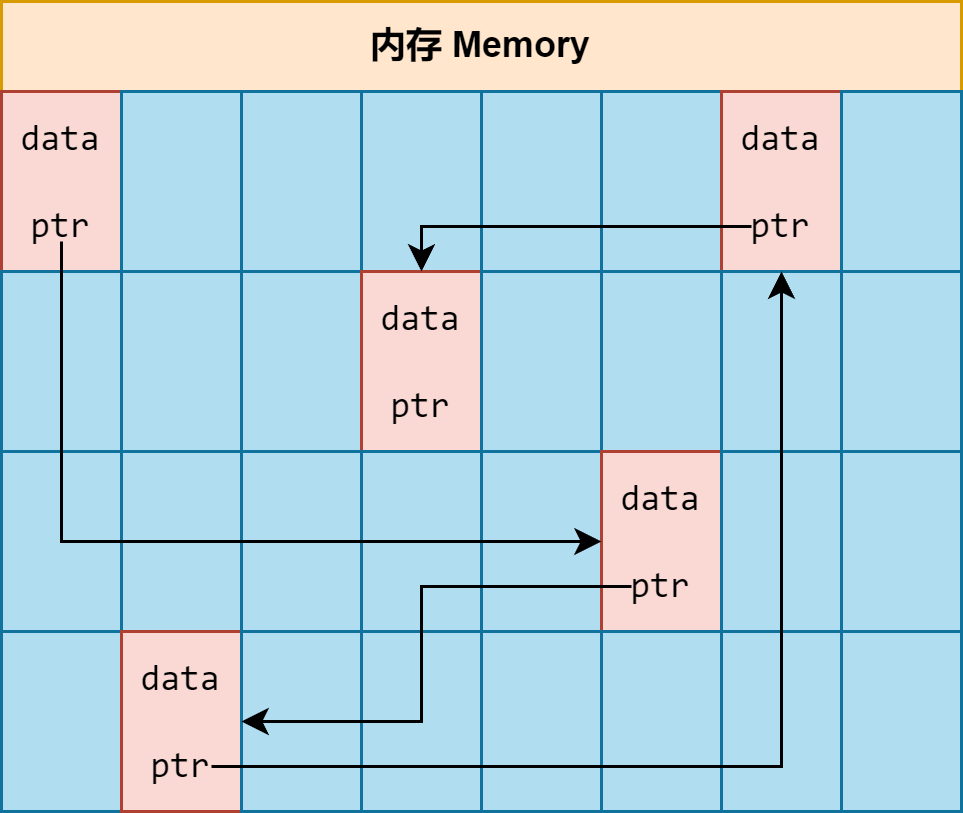

The diagram above was exported from draw.io. Its source (the exported page's mxGraphModel, read from the mxfile embedded in the PNG):
<mxGraphModel dx="977" dy="671" grid="1" gridSize="10" guides="1" tooltips="1" connect="1" arrows="1" fold="1" page="1" pageScale="1" pageWidth="850" pageHeight="1100" math="0" shadow="0">
  <root>
    <mxCell id="0" />
    <mxCell id="1" parent="0" />
    <mxCell id="Rr48j6R8bM0mg8fOzwoo-1" value="内存 Memory" style="swimlane;whiteSpace=wrap;html=1;startSize=30;fillColor=#ffe6cc;strokeColor=#d79b00;" parent="1" vertex="1">
      <mxGeometry x="240" y="150" width="320" height="270" as="geometry" />
    </mxCell>
    <mxCell id="Oefb0ky4CalMtcR2rLV9-1" value="data&lt;br&gt;&lt;br&gt;ptr" style="rounded=0;whiteSpace=wrap;html=1;fillColor=#fad9d5;strokeColor=#ae4132;fontFamily=consolas;" parent="Rr48j6R8bM0mg8fOzwoo-1" vertex="1">
      <mxGeometry y="30" width="40" height="60" as="geometry" />
    </mxCell>
    <mxCell id="Oefb0ky4CalMtcR2rLV9-2" value="" style="rounded=0;whiteSpace=wrap;html=1;fontFamily=consolas;fillColor=#b1ddf0;strokeColor=#10739e;" parent="Rr48j6R8bM0mg8fOzwoo-1" vertex="1">
      <mxGeometry x="40" y="30" width="40" height="60" as="geometry" />
    </mxCell>
    <mxCell id="Oefb0ky4CalMtcR2rLV9-3" value="" style="rounded=0;whiteSpace=wrap;html=1;fontFamily=consolas;fillColor=#b1ddf0;strokeColor=#10739e;" parent="Rr48j6R8bM0mg8fOzwoo-1" vertex="1">
      <mxGeometry x="80" y="30" width="40" height="60" as="geometry" />
    </mxCell>
    <mxCell id="Oefb0ky4CalMtcR2rLV9-4" value="" style="rounded=0;whiteSpace=wrap;html=1;fontFamily=consolas;fillColor=#b1ddf0;strokeColor=#10739e;" parent="Rr48j6R8bM0mg8fOzwoo-1" vertex="1">
      <mxGeometry x="120" y="30" width="40" height="60" as="geometry" />
    </mxCell>
    <mxCell id="Oefb0ky4CalMtcR2rLV9-5" value="" style="rounded=0;whiteSpace=wrap;html=1;fontFamily=consolas;fillColor=#b1ddf0;strokeColor=#10739e;" parent="Rr48j6R8bM0mg8fOzwoo-1" vertex="1">
      <mxGeometry x="160" y="30" width="40" height="60" as="geometry" />
    </mxCell>
    <mxCell id="Oefb0ky4CalMtcR2rLV9-6" value="" style="rounded=0;whiteSpace=wrap;html=1;fontFamily=consolas;fillColor=#b1ddf0;strokeColor=#10739e;" parent="Rr48j6R8bM0mg8fOzwoo-1" vertex="1">
      <mxGeometry x="200" y="30" width="40" height="60" as="geometry" />
    </mxCell>
    <mxCell id="Oefb0ky4CalMtcR2rLV9-7" value="data&lt;br&gt;&lt;br&gt;ptr" style="rounded=0;whiteSpace=wrap;html=1;fontFamily=consolas;fillColor=#fad9d5;strokeColor=#ae4132;" parent="Rr48j6R8bM0mg8fOzwoo-1" vertex="1">
      <mxGeometry x="240" y="30" width="40" height="60" as="geometry" />
    </mxCell>
    <mxCell id="Oefb0ky4CalMtcR2rLV9-8" value="" style="rounded=0;whiteSpace=wrap;html=1;fontFamily=consolas;fillColor=#b1ddf0;strokeColor=#10739e;" parent="Rr48j6R8bM0mg8fOzwoo-1" vertex="1">
      <mxGeometry x="280" y="30" width="40" height="60" as="geometry" />
    </mxCell>
    <mxCell id="Oefb0ky4CalMtcR2rLV9-9" value="" style="rounded=0;whiteSpace=wrap;html=1;fontFamily=consolas;fillColor=#b1ddf0;strokeColor=#10739e;" parent="Rr48j6R8bM0mg8fOzwoo-1" vertex="1">
      <mxGeometry y="90" width="40" height="60" as="geometry" />
    </mxCell>
    <mxCell id="Oefb0ky4CalMtcR2rLV9-10" value="" style="rounded=0;whiteSpace=wrap;html=1;fontFamily=consolas;fillColor=#b1ddf0;strokeColor=#10739e;" parent="Rr48j6R8bM0mg8fOzwoo-1" vertex="1">
      <mxGeometry x="40" y="90" width="40" height="60" as="geometry" />
    </mxCell>
    <mxCell id="Oefb0ky4CalMtcR2rLV9-11" value="" style="rounded=0;whiteSpace=wrap;html=1;fontFamily=consolas;fillColor=#b1ddf0;strokeColor=#10739e;" parent="Rr48j6R8bM0mg8fOzwoo-1" vertex="1">
      <mxGeometry x="80" y="90" width="40" height="60" as="geometry" />
    </mxCell>
    <mxCell id="Oefb0ky4CalMtcR2rLV9-12" value="data&lt;br&gt;&lt;br&gt;ptr" style="rounded=0;whiteSpace=wrap;html=1;fontFamily=consolas;fillColor=#fad9d5;strokeColor=#ae4132;" parent="Rr48j6R8bM0mg8fOzwoo-1" vertex="1">
      <mxGeometry x="120" y="90" width="40" height="60" as="geometry" />
    </mxCell>
    <mxCell id="Oefb0ky4CalMtcR2rLV9-13" value="" style="rounded=0;whiteSpace=wrap;html=1;fontFamily=consolas;fillColor=#b1ddf0;strokeColor=#10739e;" parent="Rr48j6R8bM0mg8fOzwoo-1" vertex="1">
      <mxGeometry x="160" y="90" width="40" height="60" as="geometry" />
    </mxCell>
    <mxCell id="Oefb0ky4CalMtcR2rLV9-14" value="" style="rounded=0;whiteSpace=wrap;html=1;fontFamily=consolas;fillColor=#b1ddf0;strokeColor=#10739e;" parent="Rr48j6R8bM0mg8fOzwoo-1" vertex="1">
      <mxGeometry x="200" y="90" width="40" height="60" as="geometry" />
    </mxCell>
    <mxCell id="Oefb0ky4CalMtcR2rLV9-15" value="" style="rounded=0;whiteSpace=wrap;html=1;fontFamily=consolas;fillColor=#b1ddf0;strokeColor=#10739e;" parent="Rr48j6R8bM0mg8fOzwoo-1" vertex="1">
      <mxGeometry x="240" y="90" width="40" height="60" as="geometry" />
    </mxCell>
    <mxCell id="Oefb0ky4CalMtcR2rLV9-16" value="" style="rounded=0;whiteSpace=wrap;html=1;fontFamily=consolas;fillColor=#b1ddf0;strokeColor=#10739e;" parent="Rr48j6R8bM0mg8fOzwoo-1" vertex="1">
      <mxGeometry x="280" y="90" width="40" height="60" as="geometry" />
    </mxCell>
    <mxCell id="Oefb0ky4CalMtcR2rLV9-17" value="" style="rounded=0;whiteSpace=wrap;html=1;fontFamily=consolas;fillColor=#b1ddf0;strokeColor=#10739e;" parent="Rr48j6R8bM0mg8fOzwoo-1" vertex="1">
      <mxGeometry y="150" width="40" height="60" as="geometry" />
    </mxCell>
    <mxCell id="Oefb0ky4CalMtcR2rLV9-18" value="" style="rounded=0;whiteSpace=wrap;html=1;fontFamily=consolas;fillColor=#b1ddf0;strokeColor=#10739e;" parent="Rr48j6R8bM0mg8fOzwoo-1" vertex="1">
      <mxGeometry x="40" y="150" width="40" height="60" as="geometry" />
    </mxCell>
    <mxCell id="Oefb0ky4CalMtcR2rLV9-19" value="" style="rounded=0;whiteSpace=wrap;html=1;fontFamily=consolas;fillColor=#b1ddf0;strokeColor=#10739e;" parent="Rr48j6R8bM0mg8fOzwoo-1" vertex="1">
      <mxGeometry x="80" y="150" width="40" height="60" as="geometry" />
    </mxCell>
    <mxCell id="Oefb0ky4CalMtcR2rLV9-20" value="" style="rounded=0;whiteSpace=wrap;html=1;fontFamily=consolas;fillColor=#b1ddf0;strokeColor=#10739e;" parent="Rr48j6R8bM0mg8fOzwoo-1" vertex="1">
      <mxGeometry x="120" y="150" width="40" height="60" as="geometry" />
    </mxCell>
    <mxCell id="Oefb0ky4CalMtcR2rLV9-21" value="" style="rounded=0;whiteSpace=wrap;html=1;fontFamily=consolas;fillColor=#b1ddf0;strokeColor=#10739e;" parent="Rr48j6R8bM0mg8fOzwoo-1" vertex="1">
      <mxGeometry x="160" y="150" width="40" height="60" as="geometry" />
    </mxCell>
    <mxCell id="Oefb0ky4CalMtcR2rLV9-22" value="data&lt;br&gt;&lt;br&gt;ptr" style="rounded=0;whiteSpace=wrap;html=1;fontFamily=consolas;fillColor=#fad9d5;strokeColor=#ae4132;" parent="Rr48j6R8bM0mg8fOzwoo-1" vertex="1">
      <mxGeometry x="200" y="150" width="40" height="60" as="geometry" />
    </mxCell>
    <mxCell id="Oefb0ky4CalMtcR2rLV9-23" value="" style="rounded=0;whiteSpace=wrap;html=1;fontFamily=consolas;fillColor=#b1ddf0;strokeColor=#10739e;" parent="Rr48j6R8bM0mg8fOzwoo-1" vertex="1">
      <mxGeometry x="240" y="150" width="40" height="60" as="geometry" />
    </mxCell>
    <mxCell id="Oefb0ky4CalMtcR2rLV9-24" value="" style="rounded=0;whiteSpace=wrap;html=1;fontFamily=consolas;fillColor=#b1ddf0;strokeColor=#10739e;" parent="Rr48j6R8bM0mg8fOzwoo-1" vertex="1">
      <mxGeometry x="280" y="150" width="40" height="60" as="geometry" />
    </mxCell>
    <mxCell id="Oefb0ky4CalMtcR2rLV9-25" value="" style="rounded=0;whiteSpace=wrap;html=1;fontFamily=consolas;fillColor=#b1ddf0;strokeColor=#10739e;" parent="Rr48j6R8bM0mg8fOzwoo-1" vertex="1">
      <mxGeometry y="210" width="40" height="60" as="geometry" />
    </mxCell>
    <mxCell id="Oefb0ky4CalMtcR2rLV9-26" value="data&lt;br&gt;&lt;br&gt;ptr" style="rounded=0;whiteSpace=wrap;html=1;fontFamily=consolas;fillColor=#fad9d5;strokeColor=#ae4132;" parent="Rr48j6R8bM0mg8fOzwoo-1" vertex="1">
      <mxGeometry x="40" y="210" width="40" height="60" as="geometry" />
    </mxCell>
    <mxCell id="Oefb0ky4CalMtcR2rLV9-27" value="" style="rounded=0;whiteSpace=wrap;html=1;fontFamily=consolas;fillColor=#b1ddf0;strokeColor=#10739e;" parent="Rr48j6R8bM0mg8fOzwoo-1" vertex="1">
      <mxGeometry x="80" y="210" width="40" height="60" as="geometry" />
    </mxCell>
    <mxCell id="Oefb0ky4CalMtcR2rLV9-28" value="" style="rounded=0;whiteSpace=wrap;html=1;fontFamily=consolas;fillColor=#b1ddf0;strokeColor=#10739e;" parent="Rr48j6R8bM0mg8fOzwoo-1" vertex="1">
      <mxGeometry x="120" y="210" width="40" height="60" as="geometry" />
    </mxCell>
    <mxCell id="Oefb0ky4CalMtcR2rLV9-29" value="" style="rounded=0;whiteSpace=wrap;html=1;fontFamily=consolas;fillColor=#b1ddf0;strokeColor=#10739e;" parent="Rr48j6R8bM0mg8fOzwoo-1" vertex="1">
      <mxGeometry x="160" y="210" width="40" height="60" as="geometry" />
    </mxCell>
    <mxCell id="Oefb0ky4CalMtcR2rLV9-30" value="" style="rounded=0;whiteSpace=wrap;html=1;fontFamily=consolas;fillColor=#b1ddf0;strokeColor=#10739e;" parent="Rr48j6R8bM0mg8fOzwoo-1" vertex="1">
      <mxGeometry x="200" y="210" width="40" height="60" as="geometry" />
    </mxCell>
    <mxCell id="Oefb0ky4CalMtcR2rLV9-31" value="" style="rounded=0;whiteSpace=wrap;html=1;fontFamily=consolas;fillColor=#b1ddf0;strokeColor=#10739e;" parent="Rr48j6R8bM0mg8fOzwoo-1" vertex="1">
      <mxGeometry x="240" y="210" width="40" height="60" as="geometry" />
    </mxCell>
    <mxCell id="Oefb0ky4CalMtcR2rLV9-32" value="" style="rounded=0;whiteSpace=wrap;html=1;fontFamily=consolas;fillColor=#b1ddf0;strokeColor=#10739e;" parent="Rr48j6R8bM0mg8fOzwoo-1" vertex="1">
      <mxGeometry x="280" y="210" width="40" height="60" as="geometry" />
    </mxCell>
    <mxCell id="Oefb0ky4CalMtcR2rLV9-42" style="edgeStyle=orthogonalEdgeStyle;rounded=0;orthogonalLoop=1;jettySize=auto;html=1;exitX=0.5;exitY=0.833;exitDx=0;exitDy=0;exitPerimeter=0;" parent="Rr48j6R8bM0mg8fOzwoo-1" source="Oefb0ky4CalMtcR2rLV9-1" target="Oefb0ky4CalMtcR2rLV9-22" edge="1">
      <mxGeometry relative="1" as="geometry">
        <Array as="points">
          <mxPoint x="20" y="180" />
        </Array>
      </mxGeometry>
    </mxCell>
    <mxCell id="Oefb0ky4CalMtcR2rLV9-43" style="edgeStyle=orthogonalEdgeStyle;rounded=0;orthogonalLoop=1;jettySize=auto;html=1;exitX=0.25;exitY=0.75;exitDx=0;exitDy=0;exitPerimeter=0;" parent="Rr48j6R8bM0mg8fOzwoo-1" source="Oefb0ky4CalMtcR2rLV9-22" target="Oefb0ky4CalMtcR2rLV9-26" edge="1">
      <mxGeometry relative="1" as="geometry">
        <Array as="points">
          <mxPoint x="140" y="195" />
          <mxPoint x="140" y="240" />
        </Array>
      </mxGeometry>
    </mxCell>
    <mxCell id="Oefb0ky4CalMtcR2rLV9-44" style="edgeStyle=orthogonalEdgeStyle;rounded=0;orthogonalLoop=1;jettySize=auto;html=1;exitX=0.75;exitY=0.75;exitDx=0;exitDy=0;exitPerimeter=0;" parent="Rr48j6R8bM0mg8fOzwoo-1" source="Oefb0ky4CalMtcR2rLV9-26" target="Oefb0ky4CalMtcR2rLV9-7" edge="1">
      <mxGeometry relative="1" as="geometry">
        <Array as="points">
          <mxPoint x="260" y="255" />
        </Array>
      </mxGeometry>
    </mxCell>
    <mxCell id="Oefb0ky4CalMtcR2rLV9-45" style="edgeStyle=orthogonalEdgeStyle;rounded=0;orthogonalLoop=1;jettySize=auto;html=1;exitX=0.25;exitY=0.75;exitDx=0;exitDy=0;exitPerimeter=0;" parent="Rr48j6R8bM0mg8fOzwoo-1" source="Oefb0ky4CalMtcR2rLV9-7" target="Oefb0ky4CalMtcR2rLV9-12" edge="1">
      <mxGeometry relative="1" as="geometry">
        <Array as="points">
          <mxPoint x="140" y="75" />
        </Array>
      </mxGeometry>
    </mxCell>
  </root>
</mxGraphModel>